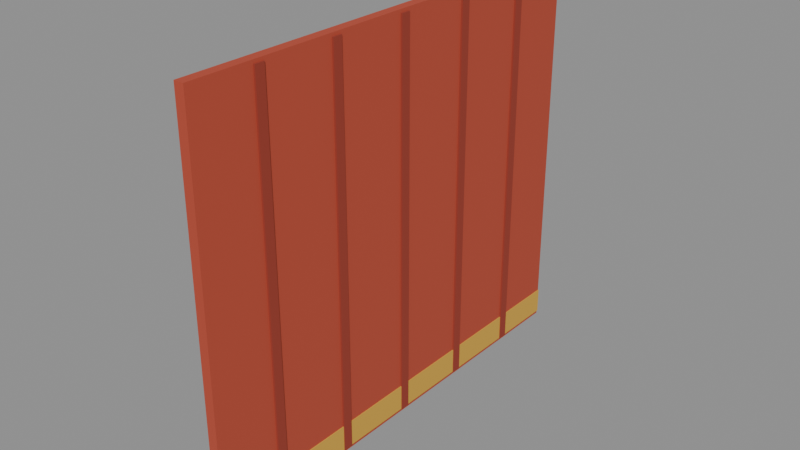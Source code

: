 # Source: curtain.blend  (saved by Blender 5.3.31; exported with 4.5.12 LTS)
import bpy
from mathutils import Matrix  # noqa: F401  (used for matrix-valued properties, if any)

bpy.ops.wm.read_factory_settings(use_empty=True)
scene = bpy.context.scene
scene.name = 'Scene'

# ---- materials (node trees are filled in below, after node groups)
mat_b84a34 = bpy.data.materials.new('#b84a34')
mat_b84a34.use_backface_culling = True
mat_b84a34.diffuse_color = (0.4793, 0.06848, 0.03434, 1.0)
mat_9a3a2a = bpy.data.materials.new('#9a3a2a')
mat_9a3a2a.use_backface_culling = True
mat_9a3a2a.diffuse_color = (0.3231, 0.04231, 0.02315, 1.0)
mat_d8a840 = bpy.data.materials.new('#d8a840')
mat_d8a840.use_backface_culling = True
mat_d8a840.diffuse_color = (0.6867, 0.3916, 0.05127, 1.0)

# ---- material node trees
mat_b84a34.use_nodes = True; mat_b84a34.node_tree.nodes.clear()
_N = mat_b84a34.node_tree.nodes; _L = mat_b84a34.node_tree.links
n0 = _N.new('ShaderNodeBsdfPrincipled'); n0.name = 'Principled BSDF'; n0.location = (-200, 100)
n0.inputs[0].default_value = (0.4793, 0.06848, 0.03434, 1.0)
n0.inputs[2].default_value = 0.9
n0.inputs[10].default_value = 0.005
n1 = _N.new('ShaderNodeOutputMaterial'); n1.name = 'Material Output'; n1.location = (200, 100)
_L.new(n0.outputs[0], n1.inputs[0])
n1.is_active_output = True
mat_9a3a2a.use_nodes = True; mat_9a3a2a.node_tree.nodes.clear()
_N = mat_9a3a2a.node_tree.nodes; _L = mat_9a3a2a.node_tree.links
n0 = _N.new('ShaderNodeBsdfPrincipled'); n0.name = 'Principled BSDF'; n0.location = (-200, 100)
n0.inputs[0].default_value = (0.3231, 0.04231, 0.02315, 1.0)
n0.inputs[2].default_value = 0.9
n0.inputs[10].default_value = 0.005
n1 = _N.new('ShaderNodeOutputMaterial'); n1.name = 'Material Output'; n1.location = (200, 100)
_L.new(n0.outputs[0], n1.inputs[0])
n1.is_active_output = True
mat_d8a840.use_nodes = True; mat_d8a840.node_tree.nodes.clear()
_N = mat_d8a840.node_tree.nodes; _L = mat_d8a840.node_tree.links
n0 = _N.new('ShaderNodeBsdfPrincipled'); n0.name = 'Principled BSDF'; n0.location = (-200, 100)
n0.inputs[0].default_value = (0.6867, 0.3916, 0.05127, 1.0)
n0.inputs[2].default_value = 0.9
n0.inputs[10].default_value = 0.005
n1 = _N.new('ShaderNodeOutputMaterial'); n1.name = 'Material Output'; n1.location = (200, 100)
_L.new(n0.outputs[0], n1.inputs[0])
n1.is_active_output = True

# ---- meshes
me_b84a34_noshadow = bpy.data.meshes.new('#b84a34_noshadow')
me_b84a34_noshadow.from_pydata([(-0.015, 0.71, -0.61), (-0.015, -0.71, -0.61), (-0.015, 0.71, 0.61), (-0.015, -0.71, 0.61), (0.015, 0.71, -0.61), (0.015, -0.71, -0.61), (0.015, 0.71, 0.61), (0.015, -0.71, 0.61)], [], [(0, 1, 3, 2), (2, 3, 7, 6), (6, 7, 5, 4), (4, 5, 1, 0), (2, 6, 4, 0), (7, 3, 1, 5)])
me_b84a34_noshadow.materials.append(mat_b84a34)
me_b84a34_noshadow.update()
me_9a3a2a_noshadow = bpy.data.meshes.new('#9a3a2a_noshadow')
me_9a3a2a_noshadow.from_pydata([(-0.02, 0.515, -0.6), (-0.02, 0.485, -0.6), (-0.02, 0.515, 0.6), (-0.02, 0.485, 0.6), (0.02, 0.515, -0.6), (0.02, 0.485, -0.6), (0.02, 0.515, 0.6), (0.02, 0.485, 0.6), (-0.02, 0.265, -0.6), (-0.02, 0.235, -0.6), (-0.02, 0.265, 0.6), (-0.02, 0.235, 0.6), (0.02, 0.265, -0.6), (0.02, 0.235, -0.6), (0.02, 0.265, 0.6), (0.02, 0.235, 0.6), (-0.02, 0.015, -0.6), (-0.02, -0.015, -0.6), (-0.02, 0.015, 0.6), (-0.02, -0.015, 0.6), (0.02, 0.015, -0.6), (0.02, -0.015, -0.6), (0.02, 0.015, 0.6), (0.02, -0.015, 0.6), (-0.02, -0.235, -0.6), (-0.02, -0.265, -0.6), (-0.02, -0.235, 0.6), (-0.02, -0.265, 0.6), (0.02, -0.235, -0.6), (0.02, -0.265, -0.6), (0.02, -0.235, 0.6), (0.02, -0.265, 0.6), (-0.02, -0.485, -0.6), (-0.02, -0.515, -0.6), (-0.02, -0.485, 0.6), (-0.02, -0.515, 0.6), (0.02, -0.485, -0.6), (0.02, -0.515, -0.6), (0.02, -0.485, 0.6), (0.02, -0.515, 0.6)], [], [(0, 1, 3, 2), (2, 3, 7, 6), (6, 7, 5, 4), (4, 5, 1, 0), (2, 6, 4, 0), (7, 3, 1, 5), (8, 9, 11, 10), (10, 11, 15, 14), (14, 15, 13, 12), (12, 13, 9, 8), (10, 14, 12, 8), (15, 11, 9, 13), (16, 17, 19, 18), (18, 19, 23, 22), (22, 23, 21, 20), (20, 21, 17, 16), (18, 22, 20, 16), (23, 19, 17, 21), (24, 25, 27, 26), (26, 27, 31, 30), (30, 31, 29, 28), (28, 29, 25, 24), (26, 30, 28, 24), (31, 27, 25, 29), (32, 33, 35, 34), (34, 35, 39, 38), (38, 39, 37, 36), (36, 37, 33, 32), (34, 38, 36, 32), (39, 35, 33, 37)])
me_9a3a2a_noshadow.materials.append(mat_9a3a2a)
me_9a3a2a_noshadow.update()
me_d8a840_noshadow = bpy.data.meshes.new('#d8a840_noshadow')
me_d8a840_noshadow.from_pydata([(-0.018, 0.71, -0.6), (-0.018, -0.71, -0.6), (-0.018, 0.71, -0.52), (-0.018, -0.71, -0.52), (0.018, 0.71, -0.6), (0.018, -0.71, -0.6), (0.018, 0.71, -0.52), (0.018, -0.71, -0.52)], [], [(0, 1, 3, 2), (2, 3, 7, 6), (6, 7, 5, 4), (4, 5, 1, 0), (2, 6, 4, 0), (7, 3, 1, 5)])
me_d8a840_noshadow.materials.append(mat_d8a840)
me_d8a840_noshadow.update()

# ---- objects
ob_b84a34_noshadow = bpy.data.objects.new('#b84a34_noshadow', me_b84a34_noshadow)
ob_9a3a2a_noshadow = bpy.data.objects.new('#9a3a2a_noshadow', me_9a3a2a_noshadow)
ob_d8a840_noshadow = bpy.data.objects.new('#d8a840_noshadow', me_d8a840_noshadow)

# ---- transforms, parenting, visibility, modifiers, constraints
ob_b84a34_noshadow.location = (0.0, 0.0, 0.0)
ob_9a3a2a_noshadow.location = (0.0, 0.0, 0.0)
ob_d8a840_noshadow.location = (0.0, 0.0, 0.0)

# ---- collection membership
scene.collection.objects.link(ob_b84a34_noshadow)
scene.collection.objects.link(ob_9a3a2a_noshadow)
scene.collection.objects.link(ob_d8a840_noshadow)

# ---- scene / render settings (as saved in the file)
scene.frame_start = 1; scene.frame_end = 250; scene.frame_set(1)
scene.render.engine = 'BLENDER_EEVEE_NEXT'
scene.render.bake_bias = 0.0
scene.render.bake_samples = 0
scene.render.compositor_device = 'GPU'
scene.eevee.use_volume_custom_range = False
scene.eevee.fast_gi_thickness_near = 0.1
scene.eevee.fast_gi_thickness_far = 0.0
scene.eevee.ray_tracing_options.screen_trace_thickness = 0.1
bpy.context.view_layer.update()

# ---- added for rendering (the .blend has no active camera and no usable light): camera, sun + grey world if the file has none
cam_auto = bpy.data.cameras.new('AutoCamera')
cam_auto.lens = 50.0
cam_auto.sensor_width = 36.0
cam_auto.clip_end = 1000.0
ob_auto_camera = bpy.data.objects.new('AutoCamera', cam_auto)
scene.collection.objects.link(ob_auto_camera)
ob_auto_camera.location = (1.73252, -2.07902, 1.38601)
ob_auto_camera.rotation_euler = (1.09748, -7.21219e-08, 0.694738)
scene.camera = ob_auto_camera
light_auto_sun = bpy.data.lights.new('AutoSun', 'SUN')
light_auto_sun.energy = 3.0
light_auto_sun.angle = 0.0523599
ob_auto_sun = bpy.data.objects.new('AutoSun', light_auto_sun)
scene.collection.objects.link(ob_auto_sun)
ob_auto_sun.rotation_euler = (0.872665, 0.174533, 0.523599)
if scene.world is None:
    world_auto = bpy.data.worlds.new('AutoWorld')
    world_auto.color = (0.3, 0.3, 0.3)
    scene.world = world_auto
bpy.context.view_layer.update()
